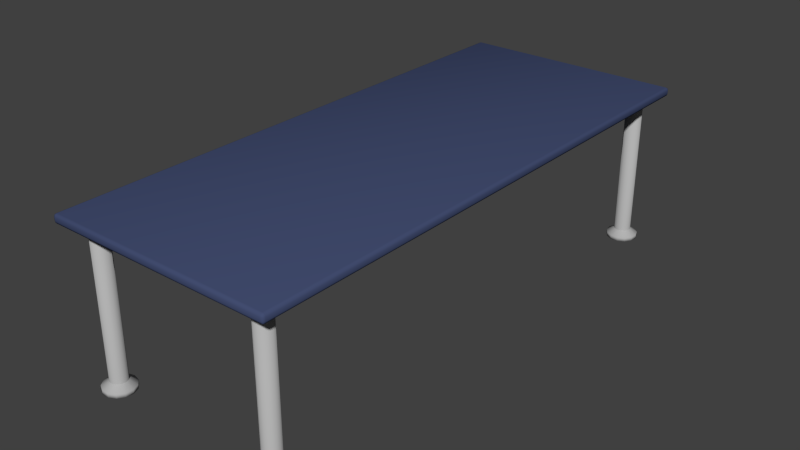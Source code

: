 # Source: DebrisTable.blend  (saved by Blender 2.76.0; exported with 4.5.12 LTS)
import bpy
from mathutils import Matrix  # noqa: F401  (used for matrix-valued properties, if any)

bpy.ops.wm.read_factory_settings(use_empty=True)
scene = bpy.context.scene
scene.name = 'Scene'

# ---- collections
col_collection_1 = bpy.data.collections.new('Collection 1'); scene.collection.children.link(col_collection_1)

# ---- materials (node trees are filled in below, after node groups)
mat_tabletop = bpy.data.materials.new('TableTop')
mat_tabletop.alpha_threshold = 0.0
mat_tabletop.use_transparent_shadow = False
mat_tabletop.diffuse_color = (0.05732, 0.07665, 0.1679, 1.0)
mat_tabletop.roughness = 0.5
mat_tabletop.specular_intensity = 0.0
mat_tableleg = bpy.data.materials.new('TableLeg')
mat_tableleg.alpha_threshold = 0.0
mat_tableleg.use_transparent_shadow = False
mat_tableleg.diffuse_color = (0.448, 0.448, 0.448, 1.0)
mat_tableleg.roughness = 0.5
mat_tableleg.specular_intensity = 0.2263

# ---- material node trees

# ---- world
world_world = bpy.data.worlds.new('World'); scene.world = world_world
world_world.color = (0.05088, 0.05088, 0.05088)
world_world.use_sun_shadow = False
world_world.sun_shadow_jitter_overblur = 0.0
world_world.cycles.sampling_method = 'MANUAL'
world_world.cycles.sample_map_resolution = 256

# ---- meshes
me_circle = bpy.data.meshes.new('Circle')
me_circle.from_pydata([(-2.974, -8.075, 2.805), (-3.101, -8.107, 2.805), (-3.198, -8.193, 2.805), (-3.244, -8.314, 2.805), (-3.228, -8.444, 2.805), (-3.155, -8.551, 2.805), (-3.039, -8.611, 2.805), (-2.909, -8.611, 2.805), (-2.794, -8.551, 2.805), (-2.72, -8.444, 2.805), (-2.704, -8.314, 2.805), (-2.751, -8.193, 2.805), (-2.848, -8.107, 2.805), (-2.974, -7.836, -2.106), (-3.212, -7.895, -2.106), (-3.395, -8.057, -2.106), (-3.482, -8.286, -2.106), (-3.452, -8.529, -2.106), (-3.313, -8.73, -2.106), (-3.097, -8.844, -2.106), (-2.852, -8.844, -2.106), (-2.635, -8.73, -2.106), (-2.496, -8.529, -2.106), (-2.467, -8.286, -2.106), (-2.553, -8.057, -2.106), (-2.737, -7.895, -2.106), (-2.974, -7.836, -2.239), (-3.212, -7.895, -2.239), (-3.395, -8.057, -2.239), (-3.482, -8.286, -2.239), (-3.452, -8.529, -2.239), (-3.313, -8.73, -2.239), (-3.097, -8.844, -2.239), (-2.852, -8.844, -2.239), (-2.635, -8.73, -2.239), (-2.496, -8.529, -2.239), (-2.467, -8.286, -2.239), (-2.553, -8.057, -2.239), (-2.737, -7.895, -2.239), (2.982, -8.075, 2.805), (2.856, -8.107, 2.805), (2.758, -8.193, 2.805), (2.712, -8.314, 2.805), (2.728, -8.444, 2.805), (2.802, -8.551, 2.805), (2.917, -8.611, 2.805), (3.047, -8.611, 2.805), (3.162, -8.551, 2.805), (3.236, -8.444, 2.805), (3.252, -8.314, 2.805), (3.206, -8.193, 2.805), (3.108, -8.107, 2.805), (2.982, -7.836, -2.106), (2.744, -7.895, -2.106), (2.561, -8.057, -2.106), (2.474, -8.286, -2.106), (2.504, -8.529, -2.106), (2.643, -8.73, -2.106), (2.86, -8.844, -2.106), (3.104, -8.844, -2.106), (3.321, -8.73, -2.106), (3.46, -8.529, -2.106), (3.49, -8.286, -2.106), (3.403, -8.057, -2.106), (3.22, -7.895, -2.106), (2.982, -7.836, -2.239), (2.744, -7.895, -2.239), (2.561, -8.057, -2.239), (2.474, -8.286, -2.239), (2.504, -8.529, -2.239), (2.643, -8.73, -2.239), (2.86, -8.844, -2.239), (3.104, -8.844, -2.239), (3.321, -8.73, -2.239), (3.46, -8.529, -2.239), (3.49, -8.286, -2.239), (3.403, -8.057, -2.239), (3.22, -7.895, -2.239), (-2.974, 8.613, 2.805), (-3.101, 8.582, 2.805), (-3.198, 8.496, 2.805), (-3.244, 8.374, 2.805), (-3.228, 8.245, 2.805), (-3.155, 8.138, 2.805), (-3.039, 8.077, 2.805), (-2.909, 8.077, 2.805), (-2.794, 8.138, 2.805), (-2.72, 8.245, 2.805), (-2.704, 8.374, 2.805), (-2.751, 8.496, 2.805), (-2.848, 8.582, 2.805), (-2.974, 8.853, -2.106), (-3.212, 8.794, -2.106), (-3.395, 8.632, -2.106), (-3.482, 8.403, -2.106), (-3.452, 8.16, -2.106), (-3.313, 7.959, -2.106), (-3.097, 7.845, -2.106), (-2.852, 7.845, -2.106), (-2.635, 7.959, -2.106), (-2.496, 8.16, -2.106), (-2.467, 8.403, -2.106), (-2.553, 8.632, -2.106), (-2.737, 8.794, -2.106), (-2.974, 8.853, -2.239), (-3.212, 8.794, -2.239), (-3.395, 8.632, -2.239), (-3.482, 8.403, -2.239), (-3.452, 8.16, -2.239), (-3.313, 7.959, -2.239), (-3.097, 7.845, -2.239), (-2.852, 7.845, -2.239), (-2.635, 7.959, -2.239), (-2.496, 8.16, -2.239), (-2.467, 8.403, -2.239), (-2.553, 8.632, -2.239), (-2.737, 8.794, -2.239), (2.982, 8.613, 2.805), (2.856, 8.582, 2.805), (2.758, 8.496, 2.805), (2.712, 8.374, 2.805), (2.728, 8.245, 2.805), (2.802, 8.138, 2.805), (2.917, 8.077, 2.805), (3.047, 8.077, 2.805), (3.162, 8.138, 2.805), (3.236, 8.245, 2.805), (3.252, 8.374, 2.805), (3.206, 8.496, 2.805), (3.108, 8.582, 2.805), (2.982, 8.853, -2.106), (2.744, 8.794, -2.106), (2.561, 8.632, -2.106), (2.474, 8.403, -2.106), (2.504, 8.16, -2.106), (2.643, 7.959, -2.106), (2.86, 7.845, -2.106), (3.104, 7.845, -2.106), (3.321, 7.959, -2.106), (3.46, 8.16, -2.106), (3.49, 8.403, -2.106), (3.403, 8.632, -2.106), (3.22, 8.794, -2.106), (2.982, 8.853, -2.239), (2.744, 8.794, -2.239), (2.561, 8.632, -2.239), (2.474, 8.403, -2.239), (2.504, 8.16, -2.239), (2.643, 7.959, -2.239), (2.86, 7.845, -2.239), (3.104, 7.845, -2.239), (3.321, 7.959, -2.239), (3.46, 8.16, -2.239), (3.49, 8.403, -2.239), (3.403, 8.632, -2.239), (3.22, 8.794, -2.239), (-3.294, -8.633, 2.814), (3.274, -8.633, 2.814), (-3.294, 8.648, 2.814), (3.274, 8.648, 2.814), (-3.785, -8.989, 2.895), (-3.693, -8.992, 2.805), (-3.695, -9.079, 2.895), (-3.758, -8.991, 2.831), (-3.751, -9.047, 2.838), (-3.694, -9.054, 2.831), (-3.758, -9.053, 2.895), (3.675, -9.079, 2.895), (3.673, -8.992, 2.805), (3.765, -8.989, 2.895), (3.674, -9.054, 2.831), (3.731, -9.047, 2.838), (3.738, -8.991, 2.831), (3.739, -9.053, 2.895), (-3.785, 9.005, 2.895), (-3.695, 9.095, 2.895), (-3.693, 9.007, 2.805), (-3.758, 9.069, 2.895), (-3.751, 9.062, 2.838), (-3.694, 9.069, 2.831), (-3.758, 9.006, 2.831), (3.765, 9.005, 2.895), (3.673, 9.007, 2.805), (3.675, 9.095, 2.895), (3.738, 9.006, 2.831), (3.731, 9.062, 2.838), (3.674, 9.069, 2.831), (3.739, 9.069, 2.895), (-3.785, -8.989, 3.005), (-3.695, -9.079, 3.005), (-3.695, -8.989, 3.095), (-3.758, -9.053, 3.005), (-3.747, -9.041, 3.057), (-3.695, -9.053, 3.068), (-3.758, -8.989, 3.068), (3.675, -9.079, 3.005), (3.765, -8.989, 3.005), (3.675, -8.989, 3.095), (3.739, -9.053, 3.005), (3.727, -9.041, 3.057), (3.739, -8.989, 3.068), (3.675, -9.053, 3.068), (-3.785, 9.005, 3.005), (-3.695, 9.005, 3.095), (-3.695, 9.095, 3.005), (-3.758, 9.005, 3.068), (-3.747, 9.057, 3.057), (-3.695, 9.069, 3.068), (-3.758, 9.069, 3.005), (3.765, 9.005, 3.005), (3.675, 9.095, 3.005), (3.675, 9.005, 3.095), (3.739, 9.069, 3.005), (3.727, 9.057, 3.057), (3.675, 9.069, 3.068), (3.739, 9.005, 3.068), (-3.304, -8.628, 2.593), (-3.294, -8.633, 2.603), (-3.29, -8.643, 2.593), (3.27, -8.643, 2.593), (3.274, -8.633, 2.603), (3.284, -8.628, 2.593), (-3.304, 8.644, 2.593), (-3.29, 8.658, 2.593), (-3.294, 8.648, 2.603), (3.284, 8.644, 2.593), (3.274, 8.648, 2.603), (3.27, 8.658, 2.593), (-3.463, -8.764, 2.603), (-3.453, -8.752, 2.593), (-3.435, -8.764, 2.593), (-3.453, -8.774, 2.603), (3.433, -8.774, 2.603), (3.415, -8.764, 2.593), (3.433, -8.752, 2.593), (3.443, -8.764, 2.603), (-3.463, 8.779, 2.603), (-3.453, 8.789, 2.603), (-3.435, 8.779, 2.593), (-3.453, 8.768, 2.593), (3.443, 8.779, 2.603), (3.433, 8.768, 2.593), (3.415, 8.779, 2.593), (3.433, 8.789, 2.603), (-3.463, -8.764, 2.795), (-3.453, -8.774, 2.795), (-3.473, -8.783, 2.805), (3.433, -8.774, 2.795), (3.443, -8.764, 2.795), (3.453, -8.783, 2.805), (-3.473, 8.799, 2.805), (-3.453, 8.789, 2.795), (-3.463, 8.779, 2.795), (3.443, 8.779, 2.795), (3.433, 8.789, 2.795), (3.453, 8.799, 2.805), (-2.974, -8.075, -1.941), (-2.974, -8.067, -1.956), (-3.105, -8.099, -1.956), (-3.101, -8.107, -1.941), (-3.205, -8.188, -1.956), (-3.198, -8.193, -1.941), (-3.253, -8.313, -1.956), (-3.244, -8.314, -1.941), (-3.236, -8.447, -1.956), (-3.228, -8.444, -1.941), (-3.16, -8.557, -1.956), (-3.155, -8.551, -1.941), (-3.041, -8.62, -1.956), (-3.039, -8.611, -1.941), (-2.907, -8.62, -1.956), (-2.909, -8.611, -1.941), (-2.788, -8.557, -1.956), (-2.794, -8.551, -1.941), (-2.712, -8.447, -1.956), (-2.72, -8.444, -1.941), (-2.696, -8.313, -1.956), (-2.704, -8.314, -1.941), (-2.743, -8.188, -1.956), (-2.751, -8.193, -1.941), (-2.844, -8.099, -1.956), (-2.848, -8.107, -1.941), (2.982, -8.075, -1.941), (2.982, -8.067, -1.956), (2.852, -8.099, -1.956), (2.856, -8.107, -1.941), (2.751, -8.188, -1.956), (2.758, -8.193, -1.941), (2.704, -8.313, -1.956), (2.712, -8.314, -1.941), (2.72, -8.447, -1.956), (2.728, -8.444, -1.941), (2.796, -8.557, -1.956), (2.802, -8.551, -1.941), (2.915, -8.62, -1.956), (2.917, -8.611, -1.941), (3.049, -8.62, -1.956), (3.047, -8.611, -1.941), (3.168, -8.557, -1.956), (3.162, -8.551, -1.941), (3.244, -8.447, -1.956), (3.236, -8.444, -1.941), (3.26, -8.313, -1.956), (3.252, -8.314, -1.941), (3.213, -8.188, -1.956), (3.206, -8.193, -1.941), (3.112, -8.099, -1.956), (3.108, -8.107, -1.941), (-2.974, 8.613, -1.941), (-2.974, 8.622, -1.956), (-3.105, 8.59, -1.956), (-3.101, 8.582, -1.941), (-3.205, 8.501, -1.956), (-3.198, 8.496, -1.941), (-3.253, 8.375, -1.956), (-3.244, 8.374, -1.941), (-3.236, 8.242, -1.956), (-3.228, 8.245, -1.941), (-3.16, 8.131, -1.956), (-3.155, 8.138, -1.941), (-3.041, 8.069, -1.956), (-3.039, 8.077, -1.941), (-2.907, 8.069, -1.956), (-2.909, 8.077, -1.941), (-2.788, 8.131, -1.956), (-2.794, 8.138, -1.941), (-2.712, 8.242, -1.956), (-2.72, 8.245, -1.941), (-2.696, 8.375, -1.956), (-2.704, 8.374, -1.941), (-2.743, 8.501, -1.956), (-2.751, 8.496, -1.941), (-2.844, 8.59, -1.956), (-2.848, 8.582, -1.941), (2.982, 8.613, -1.941), (2.982, 8.622, -1.956), (2.852, 8.59, -1.956), (2.856, 8.582, -1.941), (2.751, 8.501, -1.956), (2.758, 8.496, -1.941), (2.704, 8.375, -1.956), (2.712, 8.374, -1.941), (2.72, 8.242, -1.956), (2.728, 8.245, -1.941), (2.796, 8.131, -1.956), (2.802, 8.138, -1.941), (2.915, 8.069, -1.956), (2.917, 8.077, -1.941), (3.049, 8.069, -1.956), (3.047, 8.077, -1.941), (3.168, 8.131, -1.956), (3.162, 8.138, -1.941), (3.244, 8.242, -1.956), (3.236, 8.245, -1.941), (3.26, 8.375, -1.956), (3.252, 8.374, -1.941), (3.213, 8.501, -1.956), (3.206, 8.496, -1.941), (3.112, 8.59, -1.956), (3.108, 8.582, -1.941)], [], [(271, 273, 8, 7), (1, 2, 3, 4, 5, 6, 7, 8, 9, 10, 11, 12, 0), (270, 268, 19, 20), (272, 270, 20, 21), (257, 280, 25, 13), (274, 272, 21, 22), (260, 258, 14, 15), (276, 274, 22, 23), (262, 260, 15, 16), (278, 276, 23, 24), (264, 262, 16, 17), (280, 278, 24, 25), (266, 264, 17, 18), (258, 257, 13, 14), (268, 266, 18, 19), (25, 24, 37, 38), (273, 275, 9, 8), (259, 261, 2, 1), (275, 277, 10, 9), (261, 263, 3, 2), (277, 279, 11, 10), (263, 265, 4, 3), (279, 281, 12, 11), (265, 267, 5, 4), (282, 285, 40, 39), (267, 269, 6, 5), (281, 256, 0, 12), (269, 271, 7, 6), (27, 26, 38, 37, 36, 35, 34, 33, 32, 31, 30, 29, 28), (18, 17, 30, 31), (13, 25, 38, 26), (19, 18, 31, 32), (20, 19, 32, 33), (21, 20, 33, 34), (14, 13, 26, 27), (22, 21, 34, 35), (15, 14, 27, 28), (23, 22, 35, 36), (16, 15, 28, 29), (24, 23, 36, 37), (17, 16, 29, 30), (297, 299, 47, 46), (40, 41, 42, 43, 44, 45, 46, 47, 48, 49, 50, 51, 39), (296, 294, 58, 59), (298, 296, 59, 60), (283, 306, 64, 52), (300, 298, 60, 61), (286, 284, 53, 54), (302, 300, 61, 62), (288, 286, 54, 55), (304, 302, 62, 63), (290, 288, 55, 56), (306, 304, 63, 64), (292, 290, 56, 57), (284, 283, 52, 53), (294, 292, 57, 58), (64, 63, 76, 77), (299, 301, 48, 47), (285, 287, 41, 40), (301, 303, 49, 48), (287, 289, 42, 41), (303, 305, 50, 49), (289, 291, 43, 42), (305, 307, 51, 50), (291, 293, 44, 43), (308, 311, 79, 78), (293, 295, 45, 44), (307, 282, 39, 51), (295, 297, 46, 45), (66, 65, 77, 76, 75, 74, 73, 72, 71, 70, 69, 68, 67), (57, 56, 69, 70), (52, 64, 77, 65), (58, 57, 70, 71), (59, 58, 71, 72), (60, 59, 72, 73), (53, 52, 65, 66), (61, 60, 73, 74), (54, 53, 66, 67), (62, 61, 74, 75), (55, 54, 67, 68), (63, 62, 75, 76), (56, 55, 68, 69), (323, 325, 86, 85), (79, 80, 81, 82, 83, 84, 85, 86, 87, 88, 89, 90, 78), (322, 320, 97, 98), (324, 322, 98, 99), (309, 332, 103, 91), (326, 324, 99, 100), (312, 310, 92, 93), (328, 326, 100, 101), (314, 312, 93, 94), (330, 328, 101, 102), (316, 314, 94, 95), (332, 330, 102, 103), (318, 316, 95, 96), (310, 309, 91, 92), (320, 318, 96, 97), (103, 102, 115, 116), (325, 327, 87, 86), (311, 313, 80, 79), (327, 329, 88, 87), (313, 315, 81, 80), (329, 331, 89, 88), (315, 317, 82, 81), (331, 333, 90, 89), (317, 319, 83, 82), (334, 337, 118, 117), (319, 321, 84, 83), (333, 308, 78, 90), (321, 323, 85, 84), (105, 104, 116, 115, 114, 113, 112, 111, 110, 109, 108, 107, 106), (96, 95, 108, 109), (91, 103, 116, 104), (97, 96, 109, 110), (98, 97, 110, 111), (99, 98, 111, 112), (92, 91, 104, 105), (100, 99, 112, 113), (93, 92, 105, 106), (101, 100, 113, 114), (94, 93, 106, 107), (102, 101, 114, 115), (95, 94, 107, 108), (349, 351, 125, 124), (118, 119, 120, 121, 122, 123, 124, 125, 126, 127, 128, 129, 117), (348, 346, 136, 137), (350, 348, 137, 138), (335, 358, 142, 130), (352, 350, 138, 139), (338, 336, 131, 132), (354, 352, 139, 140), (340, 338, 132, 133), (356, 354, 140, 141), (342, 340, 133, 134), (358, 356, 141, 142), (344, 342, 134, 135), (336, 335, 130, 131), (346, 344, 135, 136), (142, 141, 154, 155), (351, 353, 126, 125), (337, 339, 119, 118), (353, 355, 127, 126), (339, 341, 120, 119), (355, 357, 128, 127), (341, 343, 121, 120), (357, 359, 129, 128), (343, 345, 122, 121), (345, 347, 123, 122), (359, 334, 117, 129), (347, 349, 124, 123), (144, 143, 155, 154, 153, 152, 151, 150, 149, 148, 147, 146, 145), (135, 134, 147, 148), (130, 142, 155, 143), (136, 135, 148, 149), (137, 136, 149, 150), (138, 137, 150, 151), (131, 130, 143, 144), (139, 138, 151, 152), (132, 131, 144, 145), (140, 139, 152, 153), (133, 132, 145, 146), (141, 140, 153, 154), (134, 133, 146, 147), (156, 158, 159, 157), (157, 159, 226, 220), (222, 216, 229, 239), (159, 158, 224, 226), (218, 219, 233, 230), (227, 223, 238, 242), (221, 225, 241, 234), (231, 232, 247, 245), (156, 157, 220, 217), (235, 240, 253, 248), (246, 249, 168, 161), (236, 228, 244, 252), (243, 237, 251, 254), (183, 175, 204, 210), (174, 160, 188, 202), (162, 167, 195, 189), (255, 250, 176, 182), (169, 181, 209, 196), (203, 190, 197, 211), (250, 246, 161, 176), (160, 163, 164, 166), (161, 165, 164, 163), (162, 166, 164, 165), (167, 170, 171, 173), (168, 172, 171, 170), (169, 173, 171, 172), (174, 177, 178, 180), (175, 179, 178, 177), (176, 180, 178, 179), (181, 184, 185, 187), (182, 186, 185, 184), (183, 187, 185, 186), (188, 191, 192, 194), (189, 193, 192, 191), (190, 194, 192, 193), (195, 198, 199, 201), (196, 200, 199, 198), (197, 201, 199, 200), (202, 205, 206, 208), (203, 207, 206, 205), (204, 208, 206, 207), (209, 212, 213, 215), (210, 214, 213, 212), (211, 215, 213, 214), (176, 161, 163, 180), (180, 163, 160, 174), (161, 168, 170, 165), (165, 170, 167, 162), (168, 182, 184, 172), (172, 184, 181, 169), (182, 176, 179, 186), (186, 179, 175, 183), (202, 188, 194, 205), (205, 194, 190, 203), (189, 195, 201, 193), (193, 201, 197, 190), (196, 209, 215, 200), (200, 215, 211, 197), (210, 204, 207, 214), (214, 207, 203, 211), (183, 210, 212, 187), (187, 212, 209, 181), (195, 167, 173, 198), (198, 173, 169, 196), (162, 189, 191, 166), (166, 191, 188, 160), (204, 175, 177, 208), (208, 177, 174, 202), (249, 255, 182, 168), (216, 217, 218), (219, 220, 221), (222, 223, 224), (225, 226, 227), (228, 229, 230, 231), (232, 233, 234, 235), (236, 237, 238, 239), (240, 241, 242, 243), (244, 245, 246), (247, 248, 249), (250, 251, 252), (253, 254, 255), (224, 217, 216, 222), (217, 220, 219, 218), (220, 226, 225, 221), (226, 224, 223, 227), (239, 229, 228, 236), (230, 233, 232, 231), (234, 241, 240, 235), (242, 238, 237, 243), (227, 242, 241, 225), (233, 219, 221, 234), (218, 230, 229, 216), (238, 223, 222, 239), (252, 244, 246, 250), (245, 247, 249, 246), (248, 253, 255, 249), (254, 251, 250, 255), (231, 245, 244, 228), (251, 237, 236, 252), (253, 240, 243, 254), (235, 248, 247, 232), (158, 156, 217, 224), (259, 256, 257, 258), (261, 259, 258, 260), (263, 261, 260, 262), (265, 263, 262, 264), (267, 265, 264, 266), (269, 267, 266, 268), (271, 269, 268, 270), (273, 271, 270, 272), (275, 273, 272, 274), (277, 275, 274, 276), (279, 277, 276, 278), (281, 279, 278, 280), (256, 281, 280, 257), (285, 282, 283, 284), (287, 285, 284, 286), (289, 287, 286, 288), (291, 289, 288, 290), (293, 291, 290, 292), (295, 293, 292, 294), (297, 295, 294, 296), (299, 297, 296, 298), (301, 299, 298, 300), (303, 301, 300, 302), (305, 303, 302, 304), (307, 305, 304, 306), (282, 307, 306, 283), (311, 308, 309, 310), (313, 311, 310, 312), (315, 313, 312, 314), (317, 315, 314, 316), (319, 317, 316, 318), (321, 319, 318, 320), (323, 321, 320, 322), (325, 323, 322, 324), (327, 325, 324, 326), (329, 327, 326, 328), (331, 329, 328, 330), (333, 331, 330, 332), (308, 333, 332, 309), (337, 334, 335, 336), (339, 337, 336, 338), (341, 339, 338, 340), (343, 341, 340, 342), (345, 343, 342, 344), (347, 345, 344, 346), (349, 347, 346, 348), (351, 349, 348, 350), (353, 351, 350, 352), (355, 353, 352, 354), (357, 355, 354, 356), (359, 357, 356, 358), (334, 359, 358, 335), (256, 259, 1, 0)])
me_circle.polygons.foreach_set('use_smooth', [True] * 318)
me_circle.polygons.foreach_set('material_index', [1, 1, 1, 1, 1, 1, 1, 1, 1, 1, 1, 1, 1, 1, 1, 1, 1, 1, 1, 1, 1, 1, 1, 1, 1, 1, 1, 1, 1, 1, 1, 1, 1, 1, 1, 1, 1, 1, 1, 1, 1, 1, 1, 1, 1, 1, 1, 1, 1, 1, 1, 1, 1, 1, 1, 1, 1, 1, 1, 1, 1, 1, 1, 1, 1, 1, 1, 1, 1, 1, 1, 1, 1, 1, 1, 1, 1, 1, 1, 1, 1, 1, 1, 1, 1, 1, 1, 1, 1, 1, 1, 1, 1, 1, 1, 1, 1, 1, 1, 1, 1, 1, 1, 1, 1, 1, 1, 1, 1, 1, 1, 1, 1, 1, 1, 1, 1, 1, 1, 1, 1, 1, 1, 1, 1, 1, 1, 1, 1, 1, 1, 1, 1, 1, 1, 1, 1, 1, 1, 1, 1, 1, 1, 1, 1, 1, 1, 1, 1, 1, 1, 1, 1, 1, 1, 1, 1, 1, 1, 1, 1, 1, 1, 0, 1, 1, 1, 1, 1, 1, 1, 1, 1, 0, 1, 1, 0, 0, 0, 0, 0, 0, 0, 0, 0, 0, 0, 0, 0, 0, 0, 0, 0, 0, 0, 0, 0, 0, 0, 0, 0, 0, 0, 0, 0, 0, 0, 0, 0, 0, 0, 0, 0, 0, 0, 0, 0, 0, 0, 0, 0, 0, 0, 0, 0, 0, 0, 0, 0, 0, 0, 0, 1, 1, 1, 1, 1, 1, 1, 1, 0, 0, 0, 0, 1, 1, 1, 1, 1, 1, 1, 1, 1, 1, 1, 1, 0, 0, 0, 0, 1, 1, 1, 1, 1, 1, 1, 1, 1, 1, 1, 1, 1, 1, 1, 1, 1, 1, 1, 1, 1, 1, 1, 1, 1, 1, 1, 1, 1, 1, 1, 1, 1, 1, 1, 1, 1, 1, 1, 1, 1, 1, 1, 1, 1, 1, 1, 1, 1, 1, 1, 1, 1, 1, 1, 1, 1, 1])
me_circle.materials.append(mat_tabletop)
me_circle.materials.append(mat_tableleg)
me_circle.use_remesh_preserve_volume = False
me_circle.use_remesh_preserve_attributes = False
me_circle.use_mirror_vertex_groups = False
me_circle.update()

# ---- objects
ob_circle = bpy.data.objects.new('Circle', me_circle)

# ---- transforms, parenting, visibility, modifiers, constraints
ob_circle.location = (0.262, 1.551, 1.253)
ob_circle.scale = (0.3535, 0.3535, 0.3535)
ob_circle.lineart.crease_threshold = 0.0

# ---- collection membership
col_collection_1.objects.link(ob_circle)

# ---- scene / render settings (as saved in the file)
scene.frame_start = 1; scene.frame_end = 250; scene.frame_set(0)
scene.render.engine = 'BLENDER_EEVEE_NEXT'
scene.render.resolution_percentage = 50
scene.render.dither_intensity = 0.0
scene.cycles.use_denoising = False
scene.cycles.samples = 10
scene.cycles.sampling_pattern = 'TABULATED_SOBOL'
scene.cycles.light_sampling_threshold = 0.0
scene.cycles.use_adaptive_sampling = False
scene.cycles.use_light_tree = False
scene.cycles.blur_glossy = 0.0
scene.cycles.pixel_filter_type = 'GAUSSIAN'
scene.cycles.sample_clamp_indirect = 0.0
scene.view_settings.view_transform = 'Standard'
bpy.context.view_layer.update()

# ---- added for rendering (the .blend has no active camera and no usable light): camera, sun
cam_auto = bpy.data.cameras.new('AutoCamera')
cam_auto.lens = 50.0
cam_auto.sensor_width = 36.0
cam_auto.clip_end = 1000.0
ob_auto_camera = bpy.data.objects.new('AutoCamera', cam_auto)
scene.collection.objects.link(ob_auto_camera)
ob_auto_camera.location = (6.92809, -6.44991, 6.73988)
ob_auto_camera.rotation_euler = (1.09748, -7.21219e-08, 0.694738)
scene.camera = ob_auto_camera
light_auto_sun = bpy.data.lights.new('AutoSun', 'SUN')
light_auto_sun.energy = 3.0
light_auto_sun.angle = 0.0523599
ob_auto_sun = bpy.data.objects.new('AutoSun', light_auto_sun)
scene.collection.objects.link(ob_auto_sun)
ob_auto_sun.rotation_euler = (0.872665, 0.174533, 0.523599)
bpy.context.view_layer.update()
